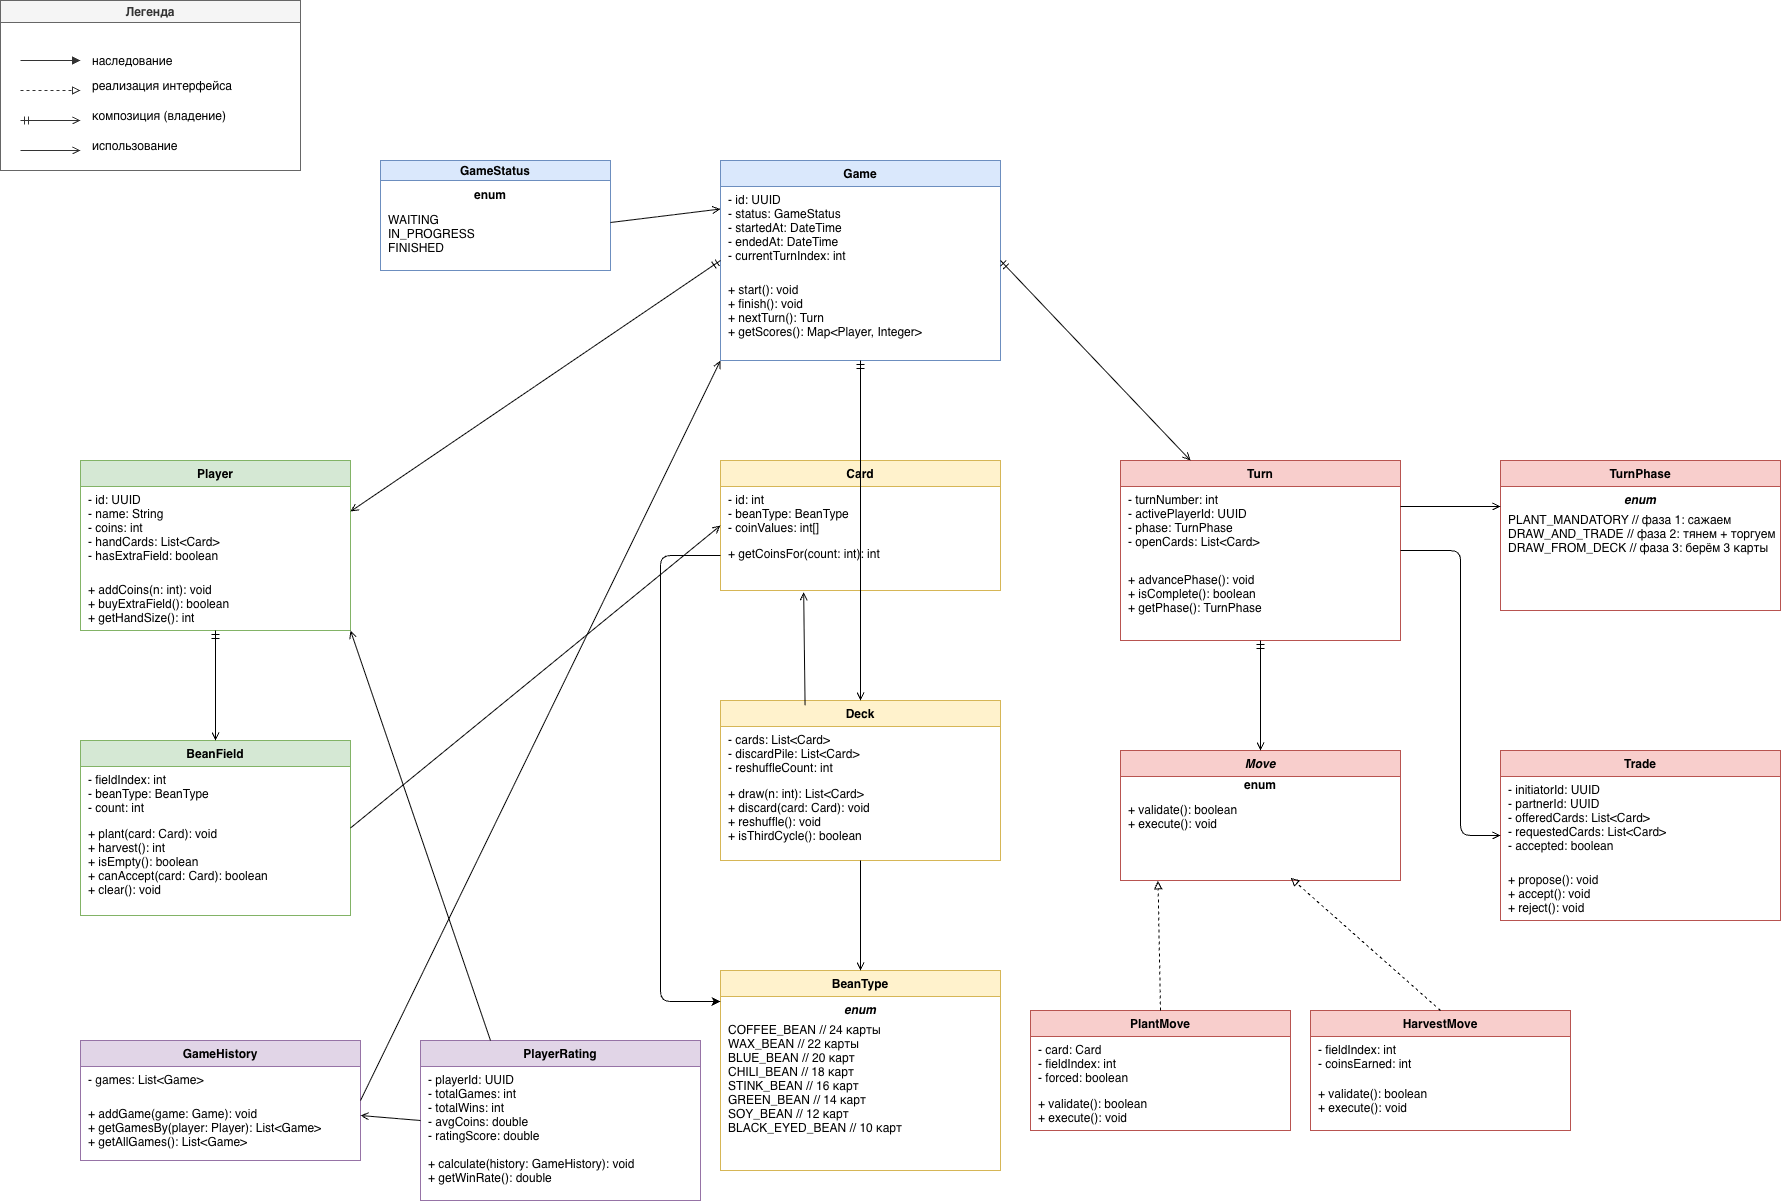

The diagram above was exported from draw.io. Its source (the exported page's mxGraphModel, read from the mxfile embedded in the PNG):
<mxGraphModel dx="1775" dy="1373" grid="1" gridSize="10" guides="1" tooltips="1" connect="1" arrows="1" fold="1" page="1" pageScale="1" pageWidth="2200" pageHeight="1700" math="0" shadow="0">
  <root>
    <mxCell id="0" />
    <mxCell id="1" parent="0" />
    <mxCell id="legend" parent="1" style="swimlane;fontStyle=1;startSize=22;fillColor=#f5f5f5;strokeColor=#666666;fontColor=#333333;" value="Легенда" vertex="1">
      <mxGeometry height="170" width="300" x="40" y="40" as="geometry" />
    </mxCell>
    <mxCell id="legend1" edge="1" parent="legend" style="endArrow=block;endFill=1;startArrow=none;strokeColor=#333333;" value="">
      <mxGeometry height="20" width="60" x="20" y="50" as="geometry">
        <mxPoint x="20" y="60" as="sourcePoint" />
        <mxPoint x="80" y="60" as="targetPoint" />
      </mxGeometry>
    </mxCell>
    <mxCell id="legend1t" parent="legend" style="text;strokeColor=none;fillColor=none;align=left;verticalAlign=middle;" value="наследование" vertex="1">
      <mxGeometry height="20" width="180" x="90" y="50" as="geometry" />
    </mxCell>
    <mxCell id="legend2" edge="1" parent="legend" style="endArrow=block;endFill=0;startArrow=none;strokeColor=#333333;dashed=1;" value="">
      <mxGeometry height="20" width="60" x="20" y="80" as="geometry">
        <mxPoint x="20" y="90" as="sourcePoint" />
        <mxPoint x="80" y="90" as="targetPoint" />
      </mxGeometry>
    </mxCell>
    <mxCell id="legend2t" parent="legend" style="text;strokeColor=none;fillColor=none;align=left;verticalAlign=middle;" value="реализация интерфейса" vertex="1">
      <mxGeometry height="20" width="180" x="90" y="75" as="geometry" />
    </mxCell>
    <mxCell id="legend3" edge="1" parent="legend" style="endArrow=open;endFill=0;startArrow=ERmandOne;startFill=1;strokeColor=#333333;" value="">
      <mxGeometry height="20" width="60" x="20" y="110" as="geometry">
        <mxPoint x="20" y="120" as="sourcePoint" />
        <mxPoint x="80" y="120" as="targetPoint" />
      </mxGeometry>
    </mxCell>
    <mxCell id="legend3t" parent="legend" style="text;strokeColor=none;fillColor=none;align=left;verticalAlign=middle;" value="композиция (владение)" vertex="1">
      <mxGeometry height="20" width="180" x="90" y="105" as="geometry" />
    </mxCell>
    <mxCell id="legend4" edge="1" parent="legend" style="endArrow=open;endFill=0;startArrow=none;strokeColor=#333333;" value="">
      <mxGeometry height="20" width="60" x="20" y="140" as="geometry">
        <mxPoint x="20" y="150" as="sourcePoint" />
        <mxPoint x="80" y="150" as="targetPoint" />
      </mxGeometry>
    </mxCell>
    <mxCell id="legend4t" parent="legend" style="text;strokeColor=none;fillColor=none;align=left;verticalAlign=middle;" value="использование" vertex="1">
      <mxGeometry height="20" width="180" x="90" y="135" as="geometry" />
    </mxCell>
    <mxCell id="game" parent="1" style="swimlane;fontStyle=1;align=center;startSize=26;fillColor=#dae8fc;strokeColor=#6c8ebf;" value="Game" vertex="1">
      <mxGeometry height="200" width="280" x="760" y="200" as="geometry" />
    </mxCell>
    <mxCell id="game_f" parent="game" style="text;strokeColor=none;fillColor=none;align=left;verticalAlign=top;spacingLeft=6;overflow=hidden;rotatable=0;" value="- id: UUID&#10;- status: GameStatus&#10;- startedAt: DateTime&#10;- endedAt: DateTime&#10;- currentTurnIndex: int" vertex="1">
      <mxGeometry height="90" width="280" y="26" as="geometry" />
    </mxCell>
    <mxCell id="game_m" parent="game" style="text;strokeColor=none;fillColor=none;align=left;verticalAlign=top;spacingLeft=6;overflow=hidden;rotatable=0;" value="+ start(): void&#10;+ finish(): void&#10;+ nextTurn(): Turn&#10;+ getScores(): Map&lt;Player, Integer&gt;" vertex="1">
      <mxGeometry height="84" width="280" y="116" as="geometry" />
    </mxCell>
    <mxCell id="player" parent="1" style="swimlane;fontStyle=1;align=center;startSize=26;fillColor=#d5e8d4;strokeColor=#82b366;" value="Player" vertex="1">
      <mxGeometry height="170" width="270" x="120" y="500" as="geometry" />
    </mxCell>
    <mxCell id="player_f" parent="player" style="text;strokeColor=none;fillColor=none;align=left;verticalAlign=top;spacingLeft=6;overflow=hidden;rotatable=0;" value="- id: UUID&#10;- name: String&#10;- coins: int&#10;- handCards: List&lt;Card&gt;&#10;- hasExtraField: boolean" vertex="1">
      <mxGeometry height="90" width="270" y="26" as="geometry" />
    </mxCell>
    <mxCell id="player_m" parent="player" style="text;strokeColor=none;fillColor=none;align=left;verticalAlign=top;spacingLeft=6;overflow=hidden;rotatable=0;" value="+ addCoins(n: int): void&#10;+ buyExtraField(): boolean&#10;+ getHandSize(): int" vertex="1">
      <mxGeometry height="54" width="270" y="116" as="geometry" />
    </mxCell>
    <mxCell id="beanfield" parent="1" style="swimlane;fontStyle=1;align=center;startSize=26;fillColor=#d5e8d4;strokeColor=#82b366;" value="BeanField" vertex="1">
      <mxGeometry height="175" width="270" x="120" y="780" as="geometry" />
    </mxCell>
    <mxCell id="bf_f" parent="beanfield" style="text;strokeColor=none;fillColor=none;align=left;verticalAlign=top;spacingLeft=6;overflow=hidden;rotatable=0;" value="- fieldIndex: int&#10;- beanType: BeanType&#10;- count: int" vertex="1">
      <mxGeometry height="54" width="270" y="26" as="geometry" />
    </mxCell>
    <mxCell id="bf_m" parent="beanfield" style="text;strokeColor=none;fillColor=none;align=left;verticalAlign=top;spacingLeft=6;overflow=hidden;rotatable=0;" value="+ plant(card: Card): void&#10;+ harvest(): int&#10;+ isEmpty(): boolean&#10;+ canAccept(card: Card): boolean&#10;+ clear(): void" vertex="1">
      <mxGeometry height="95" width="270" y="80" as="geometry" />
    </mxCell>
    <mxCell id="card" parent="1" style="swimlane;fontStyle=1;align=center;startSize=26;fillColor=#fff2cc;strokeColor=#d6b656;" value="Card" vertex="1">
      <mxGeometry height="130" width="280" x="760" y="500" as="geometry" />
    </mxCell>
    <mxCell id="card_f" parent="card" style="text;strokeColor=none;fillColor=none;align=left;verticalAlign=top;spacingLeft=6;overflow=hidden;rotatable=0;" value="- id: int&#10;- beanType: BeanType&#10;- coinValues: int[]" vertex="1">
      <mxGeometry height="54" width="280" y="26" as="geometry" />
    </mxCell>
    <mxCell id="card_m" parent="card" style="text;strokeColor=none;fillColor=none;align=left;verticalAlign=top;spacingLeft=6;overflow=hidden;rotatable=0;" value="+ getCoinsFor(count: int): int" vertex="1">
      <mxGeometry height="50" width="280" y="80" as="geometry" />
    </mxCell>
    <mxCell id="deck" parent="1" style="swimlane;fontStyle=1;align=center;startSize=26;fillColor=#fff2cc;strokeColor=#d6b656;" value="Deck" vertex="1">
      <mxGeometry height="160" width="280" x="760" y="740" as="geometry" />
    </mxCell>
    <mxCell id="deck_f" parent="deck" style="text;strokeColor=none;fillColor=none;align=left;verticalAlign=top;spacingLeft=6;overflow=hidden;rotatable=0;" value="- cards: List&lt;Card&gt;&#10;- discardPile: List&lt;Card&gt;&#10;- reshuffleCount: int" vertex="1">
      <mxGeometry height="54" width="280" y="26" as="geometry" />
    </mxCell>
    <mxCell id="deck_m" parent="deck" style="text;strokeColor=none;fillColor=none;align=left;verticalAlign=top;spacingLeft=6;overflow=hidden;rotatable=0;" value="+ draw(n: int): List&lt;Card&gt;&#10;+ discard(card: Card): void&#10;+ reshuffle(): void&#10;+ isThirdCycle(): boolean" vertex="1">
      <mxGeometry height="80" width="280" y="80" as="geometry" />
    </mxCell>
    <mxCell id="beantype" parent="1" style="swimlane;fontStyle=1;align=center;startSize=26;fillColor=#fff2cc;strokeColor=#d6b656;" value="BeanType" vertex="1">
      <mxGeometry height="200" width="280" x="760" y="1010" as="geometry" />
    </mxCell>
    <mxCell id="bt_label" parent="beantype" style="text;strokeColor=none;fillColor=none;align=center;verticalAlign=top;fontStyle=3;" value="enum" vertex="1">
      <mxGeometry height="20" width="280" y="26" as="geometry" />
    </mxCell>
    <mxCell id="bt_vals" parent="beantype" style="text;strokeColor=none;fillColor=none;align=left;verticalAlign=top;spacingLeft=6;overflow=hidden;rotatable=0;" value="COFFEE_BEAN   // 24 карты&#10;WAX_BEAN      // 22 карты&#10;BLUE_BEAN     // 20 карт&#10;CHILI_BEAN    // 18 карт&#10;STINK_BEAN    // 16 карт&#10;GREEN_BEAN    // 14 карт&#10;SOY_BEAN      // 12 карт&#10;BLACK_EYED_BEAN // 10 карт" vertex="1">
      <mxGeometry height="154" width="280" y="46" as="geometry" />
    </mxCell>
    <mxCell id="gamestatus" parent="1" style="swimlane;fontStyle=1;align=center;startSize=20;fillColor=#dae8fc;strokeColor=#6c8ebf;" value="GameStatus" vertex="1">
      <mxGeometry height="110" width="230" x="420" y="200" as="geometry" />
    </mxCell>
    <mxCell id="gs_vals" parent="gamestatus" style="text;strokeColor=none;fillColor=none;align=left;verticalAlign=top;spacingLeft=6;overflow=hidden;rotatable=0;" value="WAITING&#10;IN_PROGRESS&#10;FINISHED" vertex="1">
      <mxGeometry height="64" width="230" y="46" as="geometry" />
    </mxCell>
    <mxCell id="turn" parent="1" style="swimlane;fontStyle=1;align=center;startSize=26;fillColor=#f8cecc;strokeColor=#b85450;" value="Turn" vertex="1">
      <mxGeometry height="180" width="280" x="1160" y="500" as="geometry" />
    </mxCell>
    <mxCell id="turn_f" parent="turn" style="text;strokeColor=none;fillColor=none;align=left;verticalAlign=top;spacingLeft=6;overflow=hidden;rotatable=0;" value="- turnNumber: int&#10;- activePlayerId: UUID&#10;- phase: TurnPhase&#10;- openCards: List&lt;Card&gt;" vertex="1">
      <mxGeometry height="80" width="280" y="26" as="geometry" />
    </mxCell>
    <mxCell id="turn_m" parent="turn" style="text;strokeColor=none;fillColor=none;align=left;verticalAlign=top;spacingLeft=6;overflow=hidden;rotatable=0;" value="+ advancePhase(): void&#10;+ isComplete(): boolean&#10;+ getPhase(): TurnPhase" vertex="1">
      <mxGeometry height="74" width="280" y="106" as="geometry" />
    </mxCell>
    <mxCell id="turnphase" parent="1" style="swimlane;fontStyle=1;align=center;startSize=26;fillColor=#f8cecc;strokeColor=#b85450;" value="TurnPhase" vertex="1">
      <mxGeometry height="150" width="280" x="1540" y="500" as="geometry" />
    </mxCell>
    <mxCell id="tp_label" parent="turnphase" style="text;strokeColor=none;fillColor=none;align=center;verticalAlign=top;fontStyle=3;" value="enum" vertex="1">
      <mxGeometry height="20" width="280" y="26" as="geometry" />
    </mxCell>
    <mxCell id="tp_vals" parent="turnphase" style="text;strokeColor=none;fillColor=none;align=left;verticalAlign=top;spacingLeft=6;overflow=hidden;rotatable=0;" value="PLANT_MANDATORY  // фаза 1: сажаем&#10;DRAW_AND_TRADE   // фаза 2: тянем + торгуем&#10;DRAW_FROM_DECK   // фаза 3: берём 3 карты" vertex="1">
      <mxGeometry height="104" width="280" y="46" as="geometry" />
    </mxCell>
    <mxCell id="moveiface" parent="1" style="swimlane;fontStyle=3;align=center;startSize=26;fillColor=#f8cecc;strokeColor=#b85450;" value="Move" vertex="1">
      <mxGeometry height="130" width="280" x="1160" y="790" as="geometry" />
    </mxCell>
    <mxCell id="mi_m" parent="moveiface" style="text;strokeColor=none;fillColor=none;align=left;verticalAlign=top;spacingLeft=6;overflow=hidden;rotatable=0;" value="+ validate(): boolean&#10;+ execute(): void" vertex="1">
      <mxGeometry height="84" width="280" y="46" as="geometry" />
    </mxCell>
    <mxCell id="plantmove" parent="1" style="swimlane;fontStyle=1;align=center;startSize=26;fillColor=#f8cecc;strokeColor=#b85450;" value="PlantMove" vertex="1">
      <mxGeometry height="120" width="260" x="1070" y="1050" as="geometry" />
    </mxCell>
    <mxCell id="pm_f" parent="plantmove" style="text;strokeColor=none;fillColor=none;align=left;verticalAlign=top;spacingLeft=6;overflow=hidden;rotatable=0;" value="- card: Card&#10;- fieldIndex: int&#10;- forced: boolean" vertex="1">
      <mxGeometry height="54" width="260" y="26" as="geometry" />
    </mxCell>
    <mxCell id="pm_m" parent="plantmove" style="text;strokeColor=none;fillColor=none;align=left;verticalAlign=top;spacingLeft=6;overflow=hidden;rotatable=0;" value="+ validate(): boolean&#10;+ execute(): void" vertex="1">
      <mxGeometry height="40" width="260" y="80" as="geometry" />
    </mxCell>
    <mxCell id="harvestmove" parent="1" style="swimlane;fontStyle=1;align=center;startSize=26;fillColor=#f8cecc;strokeColor=#b85450;" value="HarvestMove" vertex="1">
      <mxGeometry height="120" width="260" x="1350" y="1050" as="geometry" />
    </mxCell>
    <mxCell id="hm_f" parent="harvestmove" style="text;strokeColor=none;fillColor=none;align=left;verticalAlign=top;spacingLeft=6;overflow=hidden;rotatable=0;" value="- fieldIndex: int&#10;- coinsEarned: int" vertex="1">
      <mxGeometry height="44" width="260" y="26" as="geometry" />
    </mxCell>
    <mxCell id="hm_m" parent="harvestmove" style="text;strokeColor=none;fillColor=none;align=left;verticalAlign=top;spacingLeft=6;overflow=hidden;rotatable=0;" value="+ validate(): boolean&#10;+ execute(): void" vertex="1">
      <mxGeometry height="50" width="260" y="70" as="geometry" />
    </mxCell>
    <mxCell id="trade" parent="1" style="swimlane;fontStyle=1;align=center;startSize=26;fillColor=#f8cecc;strokeColor=#b85450;" value="Trade" vertex="1">
      <mxGeometry height="170" width="280" x="1540" y="790" as="geometry" />
    </mxCell>
    <mxCell id="trade_f" parent="trade" style="text;strokeColor=none;fillColor=none;align=left;verticalAlign=top;spacingLeft=6;overflow=hidden;rotatable=0;" value="- initiatorId: UUID&#10;- partnerId: UUID&#10;- offeredCards: List&lt;Card&gt;&#10;- requestedCards: List&lt;Card&gt;&#10;- accepted: boolean" vertex="1">
      <mxGeometry height="90" width="280" y="26" as="geometry" />
    </mxCell>
    <mxCell id="trade_m" parent="trade" style="text;strokeColor=none;fillColor=none;align=left;verticalAlign=top;spacingLeft=6;overflow=hidden;rotatable=0;" value="+ propose(): void&#10;+ accept(): void&#10;+ reject(): void" vertex="1">
      <mxGeometry height="54" width="280" y="116" as="geometry" />
    </mxCell>
    <mxCell id="gamehistory" parent="1" style="swimlane;fontStyle=1;align=center;startSize=26;fillColor=#e1d5e7;strokeColor=#9673a6;" value="GameHistory" vertex="1">
      <mxGeometry height="120" width="280" x="120" y="1080" as="geometry" />
    </mxCell>
    <mxCell id="gh_f" parent="gamehistory" style="text;strokeColor=none;fillColor=none;align=left;verticalAlign=top;spacingLeft=6;overflow=hidden;rotatable=0;" value="- games: List&lt;Game&gt;" vertex="1">
      <mxGeometry height="34" width="280" y="26" as="geometry" />
    </mxCell>
    <mxCell id="gh_m" parent="gamehistory" style="text;strokeColor=none;fillColor=none;align=left;verticalAlign=top;spacingLeft=6;overflow=hidden;rotatable=0;" value="+ addGame(game: Game): void&#10;+ getGamesBy(player: Player): List&lt;Game&gt;&#10;+ getAllGames(): List&lt;Game&gt;" vertex="1">
      <mxGeometry height="60" width="280" y="60" as="geometry" />
    </mxCell>
    <mxCell id="playerrating" parent="1" style="swimlane;fontStyle=1;align=center;startSize=26;fillColor=#e1d5e7;strokeColor=#9673a6;" value="PlayerRating" vertex="1">
      <mxGeometry height="160" width="280" x="460" y="1080" as="geometry" />
    </mxCell>
    <mxCell id="pr_f" parent="playerrating" style="text;strokeColor=none;fillColor=none;align=left;verticalAlign=top;spacingLeft=6;overflow=hidden;rotatable=0;" value="- playerId: UUID&#10;- totalGames: int&#10;- totalWins: int&#10;- avgCoins: double&#10;- ratingScore: double" vertex="1">
      <mxGeometry height="84" width="280" y="26" as="geometry" />
    </mxCell>
    <mxCell id="pr_m" parent="playerrating" style="text;strokeColor=none;fillColor=none;align=left;verticalAlign=top;spacingLeft=6;overflow=hidden;rotatable=0;" value="+ calculate(history: GameHistory): void&#10;+ getWinRate(): double" vertex="1">
      <mxGeometry height="50" width="280" y="110" as="geometry" />
    </mxCell>
    <mxCell id="e_gp" edge="1" parent="1" source="game" style="exitX=0;exitY=0.5;exitFixed=1;entryX=1;entryY=0.3;entryFixed=1;endArrow=open;endFill=0;startArrow=ERmandOne;startFill=0;" target="player">
      <mxGeometry relative="1" as="geometry" />
    </mxCell>
    <mxCell id="e_pbf" edge="1" parent="1" source="player" style="edgeStyle=orthogonalEdgeStyle;exitX=0.5;exitY=1;exitFixed=1;entryX=0.5;entryY=0;entryFixed=1;endArrow=open;endFill=0;startArrow=ERmandOne;startFill=1;" target="beanfield">
      <mxGeometry relative="1" as="geometry" />
    </mxCell>
    <mxCell id="e_gt" edge="1" parent="1" source="game" style="exitX=1;exitY=0.5;exitFixed=1;entryX=0.25;entryY=0;entryFixed=1;endArrow=open;endFill=0;startArrow=ERmandOne;startFill=1;entryDx=0;entryDy=0;" target="turn">
      <mxGeometry relative="1" as="geometry" />
    </mxCell>
    <mxCell id="e_gdeck" edge="1" parent="1" source="game" style="edgeStyle=orthogonalEdgeStyle;exitX=0.5;exitY=1;exitFixed=1;entryX=0.5;entryY=0;entryFixed=1;endArrow=open;endFill=0;startArrow=ERmandOne;startFill=1;" target="deck">
      <mxGeometry relative="1" as="geometry">
        <Array as="points">
          <mxPoint x="900" y="460" />
          <mxPoint x="900" y="740" />
        </Array>
      </mxGeometry>
    </mxCell>
    <mxCell id="e_bfc" edge="1" parent="1" source="beanfield" style="exitX=1;exitY=0.5;exitFixed=1;entryX=0;entryY=0.5;entryFixed=1;endArrow=open;endFill=0;" target="card">
      <mxGeometry relative="1" as="geometry" />
    </mxCell>
    <mxCell id="e_dc" edge="1" parent="1" source="deck" style="exitX=0.302;exitY=0.029;exitFixed=1;entryX=0.297;entryY=1.034;entryFixed=1;endArrow=open;endFill=0;entryDx=0;entryDy=0;entryPerimeter=0;exitDx=0;exitDy=0;exitPerimeter=0;" target="card_m">
      <mxGeometry relative="1" as="geometry" />
    </mxCell>
    <mxCell id="e_cbt" edge="1" parent="1" source="deck" style="edgeStyle=orthogonalEdgeStyle;exitX=0.5;exitY=1;exitFixed=1;entryX=0.5;entryY=0;entryFixed=1;endArrow=open;endFill=0;" target="beantype">
      <mxGeometry relative="1" as="geometry">
        <Array as="points">
          <mxPoint x="900" y="960" />
          <mxPoint x="900" y="1010" />
        </Array>
      </mxGeometry>
    </mxCell>
    <mxCell id="e_ttm" edge="1" parent="1" source="turn" style="edgeStyle=orthogonalEdgeStyle;exitX=0.5;exitY=1;exitFixed=1;entryX=0.5;entryY=0;entryFixed=1;endArrow=open;endFill=0;startArrow=ERmandOne;startFill=1;" target="moveiface">
      <mxGeometry relative="1" as="geometry" />
    </mxCell>
    <mxCell id="e_ttp" edge="1" parent="1" source="turn_f" style="exitX=1;exitY=0.25;exitFixed=1;entryX=0;entryY=0;entryFixed=1;endArrow=open;endFill=0;exitDx=0;exitDy=0;entryDx=0;entryDy=0;" target="tp_vals">
      <mxGeometry relative="1" as="geometry" />
    </mxCell>
    <mxCell id="e_ttrade" edge="1" parent="1" source="turn" style="edgeStyle=orthogonalEdgeStyle;exitX=1;exitY=0.5;exitFixed=1;entryX=0;entryY=0.5;entryFixed=1;endArrow=open;endFill=0;" target="trade">
      <mxGeometry relative="1" as="geometry">
        <Array as="points">
          <mxPoint x="1500" y="590" />
          <mxPoint x="1500" y="875" />
        </Array>
      </mxGeometry>
    </mxCell>
    <mxCell id="e_mhm" edge="1" parent="1" source="harvestmove" style="exitX=0.5;exitY=0;exitFixed=1;entryX=0.608;entryY=0.969;entryFixed=1;endArrow=block;endFill=0;dashed=1;entryDx=0;entryDy=0;entryPerimeter=0;" target="mi_m">
      <mxGeometry relative="1" as="geometry" />
    </mxCell>
    <mxCell id="e_gh_game" edge="1" parent="1" source="gamehistory" style="exitX=1;exitY=0.5;exitFixed=1;entryX=0;entryY=1;entryFixed=1;endArrow=open;endFill=0;" target="game">
      <mxGeometry relative="1" as="geometry" />
    </mxCell>
    <mxCell id="e_pr_gh" edge="1" parent="1" source="playerrating" style="exitX=0;exitY=0.5;exitFixed=1;entryX=1;entryY=0.25;entryFixed=1;endArrow=open;endFill=0;entryDx=0;entryDy=0;" target="gh_m">
      <mxGeometry relative="1" as="geometry" />
    </mxCell>
    <mxCell id="4zAQkV6iT4LjOOlfqyHo-1" edge="1" parent="1" source="playerrating" style="endArrow=open;html=1;rounded=0;entryX=1;entryY=1;entryDx=0;entryDy=0;endFill=0;exitX=0.25;exitY=0;exitDx=0;exitDy=0;" target="player_m" value="">
      <mxGeometry height="50" relative="1" width="50" as="geometry">
        <mxPoint x="540" y="1070" as="sourcePoint" />
        <mxPoint x="740" y="700" as="targetPoint" />
      </mxGeometry>
    </mxCell>
    <mxCell id="4zAQkV6iT4LjOOlfqyHo-2" edge="1" parent="1" source="gs_vals" style="endArrow=open;html=1;rounded=0;exitX=1;exitY=0.25;exitDx=0;exitDy=0;entryX=0;entryY=0.25;entryDx=0;entryDy=0;endFill=0;" target="game_f" value="">
      <mxGeometry height="50" relative="1" width="50" as="geometry">
        <mxPoint x="710" y="560" as="sourcePoint" />
        <mxPoint x="760" y="510" as="targetPoint" />
      </mxGeometry>
    </mxCell>
    <mxCell id="4zAQkV6iT4LjOOlfqyHo-3" edge="1" parent="1" source="plantmove" style="endArrow=block;html=1;rounded=0;exitX=0.5;exitY=0;exitDx=0;exitDy=0;entryX=0.134;entryY=1.003;entryDx=0;entryDy=0;endFill=0;dashed=1;entryPerimeter=0;" target="mi_m" value="">
      <mxGeometry height="50" relative="1" width="50" as="geometry">
        <mxPoint x="880" y="770" as="sourcePoint" />
        <mxPoint x="930" y="720" as="targetPoint" />
      </mxGeometry>
    </mxCell>
    <mxCell id="4zAQkV6iT4LjOOlfqyHo-5" edge="1" parent="1" style="endArrow=classic;html=1;rounded=1;exitX=0;exitY=0.5;exitDx=0;exitDy=0;edgeStyle=elbowEdgeStyle;entryX=0;entryY=0.25;entryDx=0;entryDy=0;" target="bt_label" value="">
      <mxGeometry height="50" relative="1" width="50" as="geometry">
        <Array as="points">
          <mxPoint x="700" y="820" />
        </Array>
        <mxPoint x="760" y="595" as="sourcePoint" />
        <mxPoint x="700" y="980" as="targetPoint" />
      </mxGeometry>
    </mxCell>
    <mxCell id="4zAQkV6iT4LjOOlfqyHo-7" parent="1" style="text;html=1;whiteSpace=wrap;strokeColor=none;fillColor=none;align=center;verticalAlign=middle;rounded=0;" value="&lt;b&gt;enum&lt;/b&gt;" vertex="1">
      <mxGeometry height="30" width="60" x="500" y="220" as="geometry" />
    </mxCell>
    <mxCell id="4zAQkV6iT4LjOOlfqyHo-10" parent="1" style="text;html=1;whiteSpace=wrap;strokeColor=none;fillColor=none;align=center;verticalAlign=middle;rounded=0;" value="&lt;b&gt;enum&lt;/b&gt;" vertex="1">
      <mxGeometry height="30" width="60" x="1270" y="810" as="geometry" />
    </mxCell>
  </root>
</mxGraphModel>